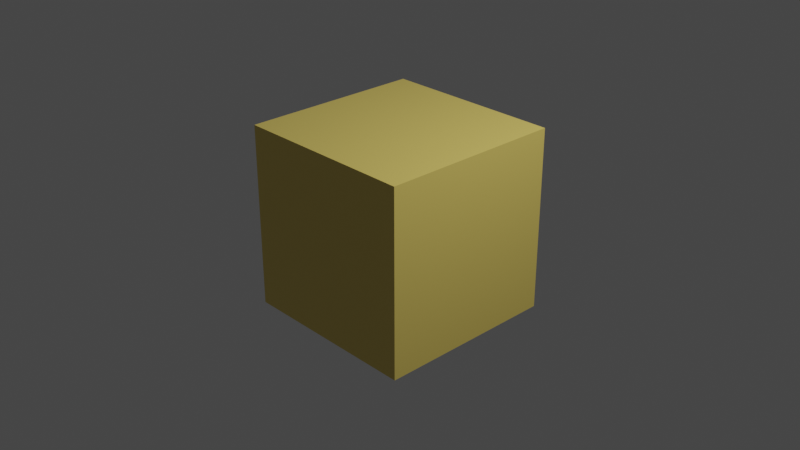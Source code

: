# Source: 3_box.blend  (saved by Blender 2.83.18; exported with 4.5.12 LTS)
import bpy
from mathutils import Matrix  # noqa: F401  (used for matrix-valued properties, if any)

bpy.ops.wm.read_factory_settings(use_empty=True)
scene = bpy.context.scene
scene.name = 'Scene'

# ---- collections
col_collection = bpy.data.collections.new('Collection'); scene.collection.children.link(col_collection)

# ---- materials (node trees are filled in below, after node groups)
mat_material = bpy.data.materials.new('Material')
mat_material.alpha_threshold = 0.0
mat_material.use_transparent_shadow = False
mat_material.line_color = (0.0, 0.0, 0.0, 1.0)

# ---- material node trees
mat_material.use_nodes = True; mat_material.node_tree.nodes.clear()
_N = mat_material.node_tree.nodes; _L = mat_material.node_tree.links
n0 = _N.new('ShaderNodeOutputMaterial'); n0.name = 'Material Output'; n0.location = (300, 300)
n1 = _N.new('ShaderNodeBsdfPrincipled'); n1.name = 'Principled BSDF'; n1.location = (10, 300)
n1.distribution = 'GGX'
n1.subsurface_method = 'BURLEY'
n1.inputs[0].default_value = (0.8, 0.619, 0.1463, 1.0)
n1.inputs[2].default_value = 0.4
n1.inputs[3].default_value = 1.45
n1.inputs[27].default_value = (0.0, 0.0, 0.0, 1.0)
n1.inputs[28].default_value = 1.0
_L.new(n1.outputs[0], n0.inputs[0])
n0.is_active_output = True

# ---- world
world_world = bpy.data.worlds.new('World'); scene.world = world_world
world_world.use_nodes = True; world_world.node_tree.nodes.clear()
_N = world_world.node_tree.nodes; _L = world_world.node_tree.links
n0 = _N.new('ShaderNodeOutputWorld'); n0.name = 'World Output'; n0.location = (300, 300)
n1 = _N.new('ShaderNodeBackground'); n1.name = 'Background'; n1.location = (10, 300)
n1.inputs[0].default_value = (0.05088, 0.05088, 0.05088, 1.0)
_L.new(n1.outputs[0], n0.inputs[0])
n0.is_active_output = True
world_world.color = (0.05088, 0.05088, 0.05088)
world_world.use_sun_shadow = False
world_world.sun_shadow_jitter_overblur = 0.0

# ---- cameras
cam_camera = bpy.data.cameras.new('Camera')
cam_camera.clip_end = 100.0
cam_camera.ortho_scale = 7.314

# ---- lights
light_light = bpy.data.lights.new('Light', 'POINT')
light_light.transmission_factor = 0.0
light_light.energy = 1000.0
light_light.shadow_soft_size = 0.1
light_light.shadow_maximum_resolution = 0.006
light_light.use_absolute_resolution = True

# ---- meshes
me_cube = bpy.data.meshes.new('Cube')
me_cube.from_pydata([(1.0, 1.0, 1.0), (1.0, 1.0, -1.0), (1.0, -1.0, 1.0), (1.0, -1.0, -1.0), (-1.0, 1.0, 1.0), (-1.0, 1.0, -1.0), (-1.0, -1.0, 1.0), (-1.0, -1.0, -1.0)], [], [(0, 4, 6, 2), (3, 2, 6, 7), (7, 6, 4, 5), (5, 1, 3, 7), (1, 0, 2, 3), (5, 4, 0, 1)])
_uv = me_cube.uv_layers.new(name='UVMap')
_uv.uv.foreach_set('vector', [0.625, 0.5, 0.875, 0.5, 0.875, 0.75, 0.625, 0.75, 0.375, 0.75, 0.625, 0.75, 0.625, 1.0, 0.375, 1.0, 0.375, 0.0, 0.625, 0.0, 0.625, 0.25, 0.375, 0.25, 0.125, 0.5, 0.375, 0.5, 0.375, 0.75, 0.125, 0.75, 0.375, 0.5, 0.625, 0.5, 0.625, 0.75, 0.375, 0.75, 0.375, 0.25, 0.625, 0.25, 0.625, 0.5, 0.375, 0.5])
me_cube.materials.append(mat_material)
me_cube.use_remesh_preserve_volume = False
me_cube.use_remesh_preserve_attributes = False
me_cube.use_mirror_vertex_groups = False
me_cube.update()

# ---- objects
ob_cube = bpy.data.objects.new('Cube', me_cube)
ob_light = bpy.data.objects.new('Light', light_light)
ob_camera = bpy.data.objects.new('Camera', cam_camera)

# ---- transforms, parenting, visibility, modifiers, constraints
ob_cube.location = (0.0, 0.0, 0.0)
ob_cube.lock_rotations_4d = False
ob_cube.empty_display_type = 'ARROWS'
ob_cube.lineart.crease_threshold = 0.0
ob_light.location = (4.076, 1.005, 5.904)
ob_light.rotation_euler = (0.6503, 0.05522, 1.866)
ob_light.lock_rotations_4d = False
ob_light.empty_display_type = 'ARROWS'
ob_light.color = (0.0, 0.0, 0.0, 0.0)
ob_light.lineart.crease_threshold = 0.0
ob_camera.location = (7.359, -6.926, 4.958)
ob_camera.rotation_euler = (1.109, 0.0, 0.8149)
ob_camera.lock_rotations_4d = False
ob_camera.empty_display_type = 'ARROWS'
ob_camera.color = (0.0, 0.0, 0.0, 0.0)
ob_camera.display_type = 'WIRE'
ob_camera.lineart.crease_threshold = 0.0

# ---- collection membership
col_collection.objects.link(ob_cube)
col_collection.objects.link(ob_light)
col_collection.objects.link(ob_camera)

# ---- scene / render settings (as saved in the file)
scene.camera = ob_camera
scene.frame_start = 1; scene.frame_end = 250; scene.frame_set(1)
scene.render.engine = 'BLENDER_EEVEE_NEXT'
scene.cycles.use_denoising = False
scene.cycles.samples = 128
scene.cycles.sampling_pattern = 'TABULATED_SOBOL'
scene.cycles.use_adaptive_sampling = False
scene.cycles.use_light_tree = False
scene.view_settings.view_transform = 'Filmic'
bpy.context.view_layer.update()

